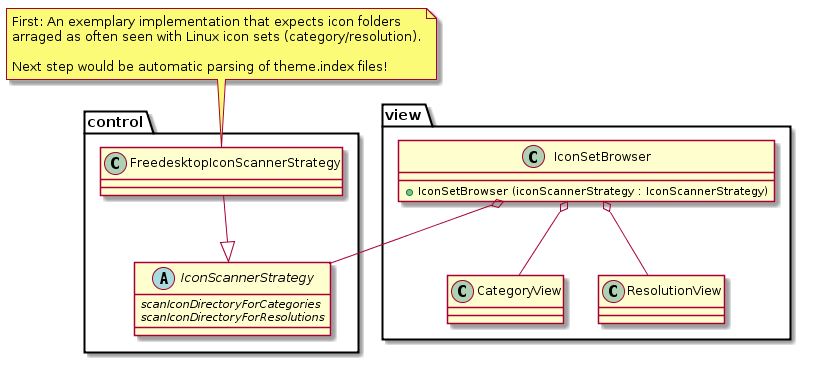

The diagram above was rendered by PlantUML. Its source (embedded in the PNG):
@startuml
package control {
	abstract class IconScannerStrategy {
		{abstract} + scanIconDirectoryForCategories
		{abstract} + scanIconDirectoryForResolutions
	}
	class FreedesktopIconScannerStrategy --|> IconScannerStrategy
}

note top of FreedesktopIconScannerStrategy: First: An exemplary implementation that expects icon folders\narraged as often seen with Linux icon sets (category/resolution).\n\nNext step would be automatic parsing of theme.index files! 

package view {
	class CategoryView
	class ResolutionView
	class IconSetBrowser {
		+ IconSetBrowser (iconScannerStrategy : IconScannerStrategy)
	}
}

IconSetBrowser o-- IconScannerStrategy
IconSetBrowser o-- ResolutionView
IconSetBrowser o-- CategoryView

@enduml